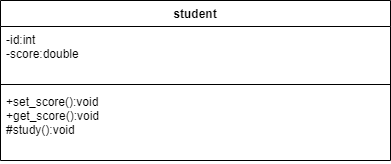

The diagram above was exported from draw.io. Its source (the exported page's mxGraphModel, read from the mxfile embedded in the PNG):
<mxGraphModel dx="782" dy="539" grid="1" gridSize="10" guides="1" tooltips="1" connect="1" arrows="1" fold="1" page="1" pageScale="1" pageWidth="827" pageHeight="1169" math="0" shadow="0">
  <root>
    <mxCell id="0" />
    <mxCell id="1" parent="0" />
    <mxCell id="t6_S8RxDN93JqoJIETAR-1" value="student" style="swimlane;fontStyle=1;align=center;verticalAlign=top;childLayout=stackLayout;horizontal=1;startSize=26;horizontalStack=0;resizeParent=1;resizeParentMax=0;resizeLast=0;collapsible=1;marginBottom=0;" parent="1" vertex="1">
      <mxGeometry x="120" y="320" width="390" height="160" as="geometry" />
    </mxCell>
    <mxCell id="t6_S8RxDN93JqoJIETAR-2" value="-id:int&#10;-score:double" style="text;strokeColor=none;fillColor=none;align=left;verticalAlign=top;spacingLeft=4;spacingRight=4;overflow=hidden;rotatable=0;points=[[0,0.5],[1,0.5]];portConstraint=eastwest;" parent="t6_S8RxDN93JqoJIETAR-1" vertex="1">
      <mxGeometry y="26" width="390" height="54" as="geometry" />
    </mxCell>
    <mxCell id="t6_S8RxDN93JqoJIETAR-3" value="" style="line;strokeWidth=1;fillColor=none;align=left;verticalAlign=middle;spacingTop=-1;spacingLeft=3;spacingRight=3;rotatable=0;labelPosition=right;points=[];portConstraint=eastwest;" parent="t6_S8RxDN93JqoJIETAR-1" vertex="1">
      <mxGeometry y="80" width="390" height="8" as="geometry" />
    </mxCell>
    <mxCell id="t6_S8RxDN93JqoJIETAR-4" value="+set_score():void&#10;+get_score():void&#10;#study():void" style="text;strokeColor=none;fillColor=none;align=left;verticalAlign=top;spacingLeft=4;spacingRight=4;overflow=hidden;rotatable=0;points=[[0,0.5],[1,0.5]];portConstraint=eastwest;" parent="t6_S8RxDN93JqoJIETAR-1" vertex="1">
      <mxGeometry y="88" width="390" height="72" as="geometry" />
    </mxCell>
  </root>
</mxGraphModel>